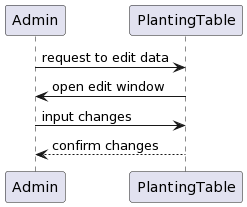

The diagram above was rendered by PlantUML. Its source (embedded in the PNG):
@startuml
Admin -> PlantingTable: request to edit data
PlantingTable -> Admin: open edit window
Admin -> PlantingTable: input changes
PlantingTable --> Admin: confirm changes
@enduml